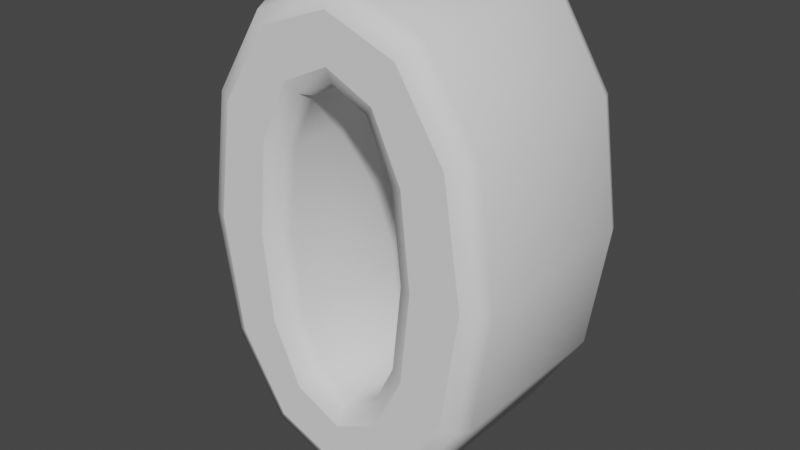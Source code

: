 # Source: 0.blend  (saved by Blender 3.3.6; exported with 4.5.12 LTS)
import bpy
from mathutils import Matrix  # noqa: F401  (used for matrix-valued properties, if any)

bpy.ops.wm.read_factory_settings(use_empty=True)
scene = bpy.context.scene
scene.name = 'Scene'

# ---- collections
col_collection = bpy.data.collections.new('Collection'); scene.collection.children.link(col_collection)

# ---- world
world_world = bpy.data.worlds.new('World'); scene.world = world_world
world_world.use_nodes = True; world_world.node_tree.nodes.clear()
_N = world_world.node_tree.nodes; _L = world_world.node_tree.links
n0 = _N.new('ShaderNodeOutputWorld'); n0.name = 'World Output'; n0.location = (300, 300)
n1 = _N.new('ShaderNodeBackground'); n1.name = 'Background'; n1.location = (10, 300)
n1.inputs[0].default_value = (0.05088, 0.05088, 0.05088, 1.0)
_L.new(n1.outputs[0], n0.inputs[0])
n0.is_active_output = True
world_world.color = (0.05088, 0.05088, 0.05088)
world_world.use_sun_shadow = False
world_world.sun_shadow_jitter_overblur = 0.0

# ---- curves / text
txt_text_001 = bpy.data.curves.new('Text.001', 'FONT')
txt_text_001.dimensions = '2D'
txt_text_001.body = '0'
txt_text_001.bevel_profile.use_clip = True
txt_text_001.bevel_resolution = 1
txt_text_001.offset = -0.01
txt_text_001.extrude = 0.14
txt_text_001.bevel_depth = 0.03
txt_text_001.resolution_u = 3
txt_text_001.align_x = 'CENTER'
txt_text_001.align_y = 'CENTER'

# ---- objects
ob_text = bpy.data.objects.new('Text', txt_text_001)

# ---- transforms, parenting, visibility, modifiers, constraints
ob_text.location = (0.0, 0.0, 0.0)
ob_text.rotation_euler = (1.571, -0.0, -0.0)

# ---- collection membership
col_collection.objects.link(ob_text)

# ---- scene / render settings (as saved in the file)
scene.frame_start = 1; scene.frame_end = 250; scene.frame_set(1)
scene.render.engine = 'BLENDER_EEVEE_NEXT'
scene.cycles.sampling_pattern = 'TABULATED_SOBOL'
scene.cycles.use_light_tree = False
scene.view_settings.view_transform = 'Filmic'
bpy.context.view_layer.update()

# ---- added for rendering (the .blend has no active camera and no usable light): camera, sun
cam_auto = bpy.data.cameras.new('AutoCamera')
cam_auto.lens = 50.0
cam_auto.sensor_width = 36.0
cam_auto.clip_end = 1000.0
ob_auto_camera = bpy.data.objects.new('AutoCamera', cam_auto)
scene.collection.objects.link(ob_auto_camera)
ob_auto_camera.location = (0.887226, -1.09467, 0.749781)
ob_auto_camera.rotation_euler = (1.09748, -7.21219e-08, 0.694738)
scene.camera = ob_auto_camera
light_auto_sun = bpy.data.lights.new('AutoSun', 'SUN')
light_auto_sun.energy = 3.0
light_auto_sun.angle = 0.0523599
ob_auto_sun = bpy.data.objects.new('AutoSun', light_auto_sun)
scene.collection.objects.link(ob_auto_sun)
ob_auto_sun.rotation_euler = (0.872665, 0.174533, 0.523599)
bpy.context.view_layer.update()
